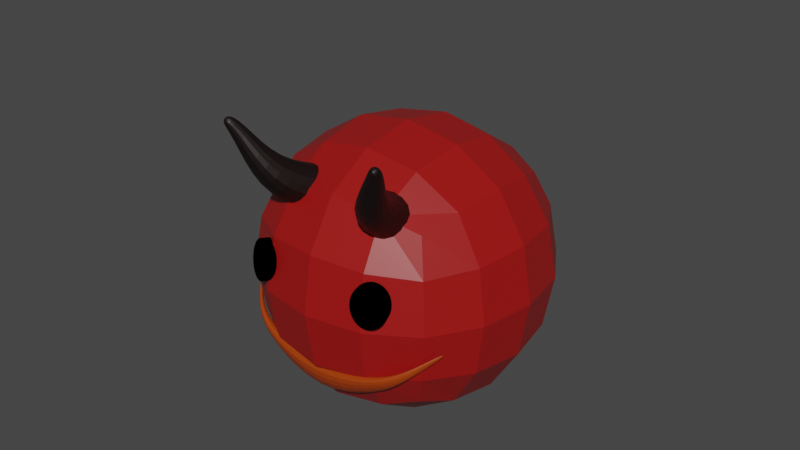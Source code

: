 # Source: EmotEvil.blend  (saved by Blender 2.82.7; exported with 4.5.12 LTS)
import bpy
from mathutils import Matrix  # noqa: F401  (used for matrix-valued properties, if any)

bpy.ops.wm.read_factory_settings(use_empty=True)
scene = bpy.context.scene
scene.name = 'Scene'

# ---- collections
col_collection = bpy.data.collections.new('Collection'); scene.collection.children.link(col_collection)

# ---- materials (node trees are filled in below, after node groups)
mat_material = bpy.data.materials.new('Material')
mat_material.alpha_threshold = 0.0
mat_material.use_transparent_shadow = False
mat_material.line_color = (0.0, 0.0, 0.0, 1.0)
mat_material_001 = bpy.data.materials.new('Material.001')
mat_material_001.use_transparent_shadow = False
mat_material_002 = bpy.data.materials.new('Material.002')
mat_material_002.use_transparent_shadow = False
mat_material_003 = bpy.data.materials.new('Material.003')
mat_material_003.use_transparent_shadow = False

# ---- material node trees
mat_material.use_nodes = True; mat_material.node_tree.nodes.clear()
_N = mat_material.node_tree.nodes; _L = mat_material.node_tree.links
n0 = _N.new('ShaderNodeOutputMaterial'); n0.name = 'Material Output'; n0.location = (300, 300)
n1 = _N.new('ShaderNodeBsdfPrincipled'); n1.name = 'Principled BSDF'; n1.location = (10, 300)
n1.distribution = 'GGX'
n1.subsurface_method = 'BURLEY'
n1.inputs[0].default_value = (0.3343, 0.006992, 0.005968, 1.0)
n1.inputs[2].default_value = 0.4
n1.inputs[3].default_value = 1.45
n1.inputs[27].default_value = (0.0, 0.0, 0.0, 1.0)
n1.inputs[28].default_value = 1.0
_L.new(n1.outputs[0], n0.inputs[0])
n0.is_active_output = True
mat_material_001.use_nodes = True; mat_material_001.node_tree.nodes.clear()
_N = mat_material_001.node_tree.nodes; _L = mat_material_001.node_tree.links
n0 = _N.new('ShaderNodeOutputMaterial'); n0.name = 'Material Output'; n0.location = (300, 300)
n1 = _N.new('ShaderNodeEmission'); n1.name = 'Emission'; n1.location = (10, 300)
n1.inputs[0].default_value = (0.0, 0.0, 0.0, 1.0)
n1.inputs[1].default_value = 5.0
_L.new(n1.outputs[0], n0.inputs[0])
n0.is_active_output = True
mat_material_002.use_nodes = True; mat_material_002.node_tree.nodes.clear()
_N = mat_material_002.node_tree.nodes; _L = mat_material_002.node_tree.links
n0 = _N.new('ShaderNodeOutputMaterial'); n0.name = 'Material Output'; n0.location = (300, 300)
n1 = _N.new('ShaderNodeBsdfPrincipled'); n1.name = 'Principled BSDF'; n1.location = (10, 300)
n1.distribution = 'GGX'
n1.subsurface_method = 'BURLEY'
n1.inputs[0].default_value = (0.3757, 0.04504, 0.0, 1.0)
n1.inputs[3].default_value = 1.45
n1.inputs[27].default_value = (0.0, 0.0, 0.0, 1.0)
n1.inputs[28].default_value = 1.0
_L.new(n1.outputs[0], n0.inputs[0])
n0.is_active_output = True
mat_material_003.use_nodes = True; mat_material_003.node_tree.nodes.clear()
_N = mat_material_003.node_tree.nodes; _L = mat_material_003.node_tree.links
n0 = _N.new('ShaderNodeOutputMaterial'); n0.name = 'Material Output'; n0.location = (300, 300)
n1 = _N.new('ShaderNodeBsdfPrincipled'); n1.name = 'Principled BSDF'; n1.location = (10, 300)
n1.distribution = 'GGX'
n1.subsurface_method = 'BURLEY'
n1.inputs[0].default_value = (0.005605, 0.001518, 0.0009946, 1.0)
n1.inputs[3].default_value = 1.45
n1.inputs[27].default_value = (0.0, 0.0, 0.0, 1.0)
n1.inputs[28].default_value = 1.0
_L.new(n1.outputs[0], n0.inputs[0])
n0.is_active_output = True

# ---- world
world_world = bpy.data.worlds.new('World'); scene.world = world_world
world_world.use_nodes = True; world_world.node_tree.nodes.clear()
_N = world_world.node_tree.nodes; _L = world_world.node_tree.links
n0 = _N.new('ShaderNodeOutputWorld'); n0.name = 'World Output'; n0.location = (300, 300)
n1 = _N.new('ShaderNodeBackground'); n1.name = 'Background'; n1.location = (10, 300)
n1.inputs[0].default_value = (0.05088, 0.05088, 0.05088, 1.0)
_L.new(n1.outputs[0], n0.inputs[0])
n0.is_active_output = True
world_world.color = (0.05088, 0.05088, 0.05088)
world_world.use_sun_shadow = False
world_world.sun_shadow_jitter_overblur = 0.0

# ---- meshes
me_cube = bpy.data.meshes.new('Cube')
me_cube.from_pydata([(1.0, 1.0, 1.0), (1.0, 1.0, -1.0), (1.0, -1.0, 1.0), (1.0, -1.0, -1.0), (-1.0, 1.0, 1.0), (-1.0, 1.0, -1.0), (-1.0, -1.0, 1.0), (-1.0, -1.0, -1.0)], [], [(0, 4, 6, 2), (3, 2, 6, 7), (7, 6, 4, 5), (5, 1, 3, 7), (1, 0, 2, 3), (5, 4, 0, 1)])
_uv = me_cube.uv_layers.new(name='UVMap')
_uv.uv.foreach_set('vector', [0.625, 0.5, 0.875, 0.5, 0.875, 0.75, 0.625, 0.75, 0.375, 0.75, 0.625, 0.75, 0.625, 1.0, 0.375, 1.0, 0.375, 0.0, 0.625, 0.0, 0.625, 0.25, 0.375, 0.25, 0.125, 0.5, 0.375, 0.5, 0.375, 0.75, 0.125, 0.75, 0.375, 0.5, 0.625, 0.5, 0.625, 0.75, 0.375, 0.75, 0.375, 0.25, 0.625, 0.25, 0.625, 0.5, 0.375, 0.5])
me_cube.materials.append(mat_material)
me_cube.use_remesh_preserve_volume = False
me_cube.use_remesh_preserve_attributes = False
me_cube.use_mirror_vertex_groups = False
me_cube.update()
me_cylinder = bpy.data.meshes.new('Cylinder')
me_cylinder.from_pydata([(0.0, 1.0, -1.0), (0.0, 1.0, 1.0), (0.1951, 0.9808, -1.0), (0.1951, 0.9808, 1.0), (0.3827, 0.9239, -1.0), (0.3827, 0.9239, 1.0), (0.5556, 0.8315, -1.0), (0.5556, 0.8315, 1.0), (0.7071, 0.7071, -1.0), (0.7071, 0.7071, 1.0), (0.8315, 0.5556, -1.0), (0.8315, 0.5556, 1.0), (0.9239, 0.3827, -1.0), (0.9239, 0.3827, 1.0), (0.9808, 0.1951, -1.0), (0.9808, 0.1951, 1.0), (1.0, 7.55e-08, -1.0), (1.0, 7.55e-08, 1.0), (0.9808, -0.1951, -1.0), (0.9808, -0.1951, 1.0), (0.9239, -0.3827, -1.0), (0.9239, -0.3827, 1.0), (0.8315, -0.5556, -1.0), (0.8315, -0.5556, 1.0), (0.7071, -0.7071, -1.0), (0.7071, -0.7071, 1.0), (0.5556, -0.8315, -1.0), (0.5556, -0.8315, 1.0), (0.3827, -0.9239, -1.0), (0.3827, -0.9239, 1.0), (0.1951, -0.9808, -1.0), (0.1951, -0.9808, 1.0), (-3.258e-07, -1.0, -1.0), (-3.258e-07, -1.0, 1.0), (-0.1951, -0.9808, -1.0), (-0.1951, -0.9808, 1.0), (-0.3827, -0.9239, -1.0), (-0.3827, -0.9239, 1.0), (-0.5556, -0.8315, -1.0), (-0.5556, -0.8315, 1.0), (-0.7071, -0.7071, -1.0), (-0.7071, -0.7071, 1.0), (-0.8315, -0.5556, -1.0), (-0.8315, -0.5556, 1.0), (-0.9239, -0.3827, -1.0), (-0.9239, -0.3827, 1.0), (-0.9808, -0.1951, -1.0), (-0.9808, -0.1951, 1.0), (-1.0, 9.656e-07, -1.0), (-1.0, 9.656e-07, 1.0), (-0.9808, 0.1951, -1.0), (-0.9808, 0.1951, 1.0), (-0.9239, 0.3827, -1.0), (-0.9239, 0.3827, 1.0), (-0.8315, 0.5556, -1.0), (-0.8315, 0.5556, 1.0), (-0.7071, 0.7071, -1.0), (-0.7071, 0.7071, 1.0), (-0.5556, 0.8315, -1.0), (-0.5556, 0.8315, 1.0), (-0.3827, 0.9239, -1.0), (-0.3827, 0.9239, 1.0), (-0.1951, 0.9808, -1.0), (-0.1951, 0.9808, 1.0)], [], [(0, 1, 3, 2), (2, 3, 5, 4), (4, 5, 7, 6), (6, 7, 9, 8), (8, 9, 11, 10), (10, 11, 13, 12), (12, 13, 15, 14), (14, 15, 17, 16), (16, 17, 19, 18), (18, 19, 21, 20), (20, 21, 23, 22), (22, 23, 25, 24), (24, 25, 27, 26), (26, 27, 29, 28), (28, 29, 31, 30), (30, 31, 33, 32), (32, 33, 35, 34), (34, 35, 37, 36), (36, 37, 39, 38), (38, 39, 41, 40), (40, 41, 43, 42), (42, 43, 45, 44), (44, 45, 47, 46), (46, 47, 49, 48), (48, 49, 51, 50), (50, 51, 53, 52), (52, 53, 55, 54), (54, 55, 57, 56), (56, 57, 59, 58), (58, 59, 61, 60), (3, 1, 63, 61, 59, 57, 55, 53, 51, 49, 47, 45, 43, 41, 39, 37, 35, 33, 31, 29, 27, 25, 23, 21, 19, 17, 15, 13, 11, 9, 7, 5), (60, 61, 63, 62), (62, 63, 1, 0), (0, 2, 4, 6, 8, 10, 12, 14, 16, 18, 20, 22, 24, 26, 28, 30, 32, 34, 36, 38, 40, 42, 44, 46, 48, 50, 52, 54, 56, 58, 60, 62)])
_uv = me_cylinder.uv_layers.new(name='UVMap')
_uv.uv.foreach_set('vector', [1.0, 0.5, 1.0, 1.0, 0.9688, 1.0, 0.9688, 0.5, 0.9688, 0.5, 0.9688, 1.0, 0.9375, 1.0, 0.9375, 0.5, 0.9375, 0.5, 0.9375, 1.0, 0.9062, 1.0, 0.9062, 0.5, 0.9062, 0.5, 0.9062, 1.0, 0.875, 1.0, 0.875, 0.5, 0.875, 0.5, 0.875, 1.0, 0.8438, 1.0, 0.8438, 0.5, 0.8438, 0.5, 0.8438, 1.0, 0.8125, 1.0, 0.8125, 0.5, 0.8125, 0.5, 0.8125, 1.0, 0.7812, 1.0, 0.7812, 0.5, 0.7812, 0.5, 0.7812, 1.0, 0.75, 1.0, 0.75, 0.5, 0.75, 0.5, 0.75, 1.0, 0.7188, 1.0, 0.7188, 0.5, 0.7188, 0.5, 0.7188, 1.0, 0.6875, 1.0, 0.6875, 0.5, 0.6875, 0.5, 0.6875, 1.0, 0.6562, 1.0, 0.6562, 0.5, 0.6562, 0.5, 0.6562, 1.0, 0.625, 1.0, 0.625, 0.5, 0.625, 0.5, 0.625, 1.0, 0.5938, 1.0, 0.5938, 0.5, 0.5938, 0.5, 0.5938, 1.0, 0.5625, 1.0, 0.5625, 0.5, 0.5625, 0.5, 0.5625, 1.0, 0.5312, 1.0, 0.5312, 0.5, 0.5312, 0.5, 0.5312, 1.0, 0.5, 1.0, 0.5, 0.5, 0.5, 0.5, 0.5, 1.0, 0.4688, 1.0, 0.4688, 0.5, 0.4688, 0.5, 0.4688, 1.0, 0.4375, 1.0, 0.4375, 0.5, 0.4375, 0.5, 0.4375, 1.0, 0.4062, 1.0, 0.4062, 0.5, 0.4062, 0.5, 0.4062, 1.0, 0.375, 1.0, 0.375, 0.5, 0.375, 0.5, 0.375, 1.0, 0.3438, 1.0, 0.3438, 0.5, 0.3438, 0.5, 0.3438, 1.0, 0.3125, 1.0, 0.3125, 0.5, 0.3125, 0.5, 0.3125, 1.0, 0.2812, 1.0, 0.2812, 0.5, 0.2812, 0.5, 0.2812, 1.0, 0.25, 1.0, 0.25, 0.5, 0.25, 0.5, 0.25, 1.0, 0.2188, 1.0, 0.2188, 0.5, 0.2188, 0.5, 0.2188, 1.0, 0.1875, 1.0, 0.1875, 0.5, 0.1875, 0.5, 0.1875, 1.0, 0.1562, 1.0, 0.1562, 0.5, 0.1562, 0.5, 0.1562, 1.0, 0.125, 1.0, 0.125, 0.5, 0.125, 0.5, 0.125, 1.0, 0.09375, 1.0, 0.09375, 0.5, 0.09375, 0.5, 0.09375, 1.0, 0.0625, 1.0, 0.0625, 0.5, 0.2968, 0.4854, 0.25, 0.49, 0.2032, 0.4854, 0.1582, 0.4717, 0.1167, 0.4496, 0.08029, 0.4197, 0.05045, 0.3833, 0.02827, 0.3418, 0.01461, 0.2968, 0.01, 0.25, 0.01461, 0.2032, 0.02827, 0.1582, 0.05045, 0.1167, 0.08029, 0.08029, 0.1167, 0.05045, 0.1582, 0.02827, 0.2032, 0.01461, 0.25, 0.01, 0.2968, 0.01461, 0.3418, 0.02827, 0.3833, 0.05045, 0.4197, 0.08029, 0.4496, 0.1167, 0.4717, 0.1582, 0.4854, 0.2032, 0.49, 0.25, 0.4854, 0.2968, 0.4717, 0.3418, 0.4496, 0.3833, 0.4197, 0.4197, 0.3833, 0.4496, 0.3418, 0.4717, 0.0625, 0.5, 0.0625, 1.0, 0.03125, 1.0, 0.03125, 0.5, 0.03125, 0.5, 0.03125, 1.0, 0.0, 1.0, 0.0, 0.5, 0.75, 0.49, 0.7968, 0.4854, 0.8418, 0.4717, 0.8833, 0.4496, 0.9197, 0.4197, 0.9496, 0.3833, 0.9717, 0.3418, 0.9854, 0.2968, 0.99, 0.25, 0.9854, 0.2032, 0.9717, 0.1582, 0.9496, 0.1167, 0.9197, 0.08029, 0.8833, 0.05045, 0.8418, 0.02827, 0.7968, 0.01461, 0.75, 0.01, 0.7032, 0.01461, 0.6582, 0.02827, 0.6167, 0.05045, 0.5803, 0.08029, 0.5504, 0.1167, 0.5283, 0.1582, 0.5146, 0.2032, 0.51, 0.25, 0.5146, 0.2968, 0.5283, 0.3418, 0.5504, 0.3833, 0.5803, 0.4197, 0.6167, 0.4496, 0.6582, 0.4717, 0.7032, 0.4854])
me_cylinder.materials.append(mat_material_001)
me_cylinder.use_remesh_fix_poles = True
me_cylinder.use_remesh_preserve_attributes = False
me_cylinder.use_mirror_vertex_groups = False
me_cylinder.update()
me_cube_001 = bpy.data.meshes.new('Cube.001')
me_cube_001.from_pydata([(-0.6932, 0.3419, -0.01199), (-0.6932, 0.338, 0.009427), (-0.6932, 0.3558, -0.009427), (-0.6932, 0.3519, 0.01199), (0.6932, 0.2916, -0.01199), (0.6932, 0.2877, 0.009427), (0.6932, 0.3055, -0.009427), (0.6932, 0.3016, 0.01199), (-2.183e-05, 0.2024, -0.4372), (-2.186e-05, 0.1295, -0.2136), (-5.978e-05, 0.07628, -0.4701), (-2.161e-05, -0.003868, -0.2417), (0.357, 0.115, -0.1831), (0.3766, 0.1183, -0.3148), (0.3765, 0.1943, -0.303), (0.3541, 0.02787, -0.1979), (-0.3756, 0.2031, -0.3153), (-0.3589, 0.0552, -0.2087), (-0.3602, 0.137, -0.1945), (-0.3784, 0.1348, -0.3273), (0.5161, 0.1591, -0.1116), (0.5162, 0.1264, -0.1906), (0.5161, 0.1722, -0.1822), (0.5161, 0.1133, -0.12), (0.5972, 0.2132, -0.05784), (0.5972, 0.1908, -0.1117), (0.5972, 0.222, -0.1059), (0.5972, 0.1819, -0.0636), (-0.5199, 0.1985, -0.2021), (-0.5199, 0.1405, -0.1408), (-0.5199, 0.1856, -0.1325), (-0.5199, 0.1535, -0.2104), (-0.6065, 0.2667, -0.1337), (-0.6065, 0.2288, -0.0936), (-0.6065, 0.2583, -0.08816), (-0.6065, 0.2372, -0.1391)], [], [(0, 1, 3, 2), (26, 24, 7, 6), (6, 7, 5, 4), (35, 33, 1, 0), (26, 6, 4, 25), (34, 3, 1, 33), (12, 9, 11, 15), (16, 8, 10, 19), (13, 15, 11, 10), (16, 18, 9, 8), (21, 23, 15, 13), (20, 12, 15, 23), (8, 14, 13, 10), (8, 9, 12, 14), (28, 30, 18, 16), (28, 16, 19, 31), (9, 18, 17, 11), (10, 11, 17, 19), (24, 20, 23, 27), (25, 27, 23, 21), (14, 22, 21, 13), (14, 12, 20, 22), (4, 5, 27, 25), (7, 24, 27, 5), (22, 26, 25, 21), (22, 20, 24, 26), (32, 28, 31, 35), (32, 34, 30, 28), (18, 30, 29, 17), (19, 17, 29, 31), (2, 3, 34, 32), (2, 32, 35, 0), (30, 34, 33, 29), (31, 29, 33, 35)])
_uv = me_cube_001.uv_layers.new(name='UVMap')
_uv.uv.foreach_set('vector', [0.375, 0.0, 0.625, 0.0, 0.625, 0.25, 0.375, 0.25, 0.375, 0.4827, 0.625, 0.4827, 0.625, 0.5, 0.375, 0.5, 0.375, 0.5, 0.625, 0.5, 0.625, 0.75, 0.375, 0.75, 0.375, 0.9844, 0.625, 0.9844, 0.625, 1.0, 0.375, 1.0, 0.3577, 0.5, 0.375, 0.5, 0.375, 0.75, 0.3577, 0.75, 0.8594, 0.5, 0.875, 0.5, 0.875, 0.75, 0.8594, 0.75, 0.6875, 0.5, 0.75, 0.5, 0.75, 0.75, 0.6875, 0.75, 0.1875, 0.5, 0.25, 0.5, 0.25, 0.75, 0.1875, 0.75, 0.375, 0.8125, 0.625, 0.8125, 0.625, 0.875, 0.375, 0.875, 0.375, 0.3125, 0.625, 0.3125, 0.625, 0.375, 0.375, 0.375, 0.375, 0.7819, 0.625, 0.7819, 0.625, 0.8125, 0.375, 0.8125, 0.6569, 0.5, 0.6875, 0.5, 0.6875, 0.75, 0.6569, 0.75, 0.25, 0.5, 0.3125, 0.5, 0.3125, 0.75, 0.25, 0.75, 0.375, 0.375, 0.625, 0.375, 0.625, 0.4375, 0.375, 0.4375, 0.375, 0.2812, 0.625, 0.2812, 0.625, 0.3125, 0.375, 0.3125, 0.1562, 0.5, 0.1875, 0.5, 0.1875, 0.75, 0.1562, 0.75, 0.75, 0.5, 0.8125, 0.5, 0.8125, 0.75, 0.75, 0.75, 0.375, 0.875, 0.625, 0.875, 0.625, 0.9375, 0.375, 0.9375, 0.6423, 0.5, 0.6569, 0.5, 0.6569, 0.75, 0.6423, 0.75, 0.375, 0.7673, 0.625, 0.7673, 0.625, 0.7819, 0.375, 0.7819, 0.3125, 0.5, 0.3431, 0.5, 0.3431, 0.75, 0.3125, 0.75, 0.375, 0.4375, 0.625, 0.4375, 0.625, 0.4681, 0.375, 0.4681, 0.375, 0.75, 0.625, 0.75, 0.625, 0.7673, 0.375, 0.7673, 0.625, 0.5, 0.6423, 0.5, 0.6423, 0.75, 0.625, 0.75, 0.3431, 0.5, 0.3577, 0.5, 0.3577, 0.75, 0.3431, 0.75, 0.375, 0.4681, 0.625, 0.4681, 0.625, 0.4827, 0.375, 0.4827, 0.1406, 0.5, 0.1562, 0.5, 0.1562, 0.75, 0.1406, 0.75, 0.375, 0.2656, 0.625, 0.2656, 0.625, 0.2812, 0.375, 0.2812, 0.8125, 0.5, 0.8438, 0.5, 0.8438, 0.75, 0.8125, 0.75, 0.375, 0.9375, 0.625, 0.9375, 0.625, 0.9688, 0.375, 0.9687, 0.375, 0.25, 0.625, 0.25, 0.625, 0.2656, 0.375, 0.2656, 0.125, 0.5, 0.1406, 0.5, 0.1406, 0.75, 0.125, 0.75, 0.8438, 0.5, 0.8594, 0.5, 0.8594, 0.75, 0.8438, 0.75, 0.375, 0.9687, 0.625, 0.9688, 0.625, 0.9844, 0.375, 0.9844])
me_cube_001.materials.append(mat_material_002)
me_cube_001.use_remesh_fix_poles = True
me_cube_001.use_remesh_preserve_attributes = False
me_cube_001.use_mirror_vertex_groups = False
me_cube_001.update()
me_cube_002 = bpy.data.meshes.new('Cube.002')
me_cube_002.from_pydata([(-1.0, -1.0, -1.0), (-0.1776, -0.1776, 1.0), (-1.0, 1.0, -1.0), (-0.1776, 0.1776, 1.0), (1.0, -1.0, -1.0), (0.1776, -0.1776, 1.0), (1.0, 1.0, -1.0), (0.1776, 0.1776, 1.0), (-1.0, -1.0, -0.9894), (-1.0, 1.0, -0.9894), (1.0, 1.0, -0.9894), (1.0, -1.0, -0.9894), (-0.2866, -0.2866, 0.7363), (-0.2866, 0.2866, 0.7363), (0.2866, 0.2866, 0.7363), (0.2866, -0.2866, 0.7363), (-0.6283, -0.1111, -0.1355), (0.6583, -0.1111, -0.1355), (0.6583, -1.398, -0.1355), (-0.6283, -1.398, -0.1355)], [], [(12, 1, 3, 13), (13, 3, 7, 14), (14, 7, 5, 15), (15, 5, 1, 12), (2, 6, 4, 0), (7, 3, 1, 5), (4, 11, 8, 0), (6, 10, 11, 4), (2, 9, 10, 6), (0, 8, 9, 2), (18, 15, 12, 19), (17, 14, 15, 18), (16, 13, 14, 17), (19, 12, 13, 16), (8, 19, 16, 9), (9, 16, 17, 10), (10, 17, 18, 11), (11, 18, 19, 8)])
_uv = me_cube_002.uv_layers.new(name='UVMap')
_uv.uv.foreach_set('vector', [0.592, 0.0, 0.625, 0.0, 0.625, 0.25, 0.592, 0.25, 0.592, 0.25, 0.625, 0.25, 0.625, 0.5, 0.592, 0.5, 0.592, 0.5, 0.625, 0.5, 0.625, 0.75, 0.592, 0.75, 0.592, 0.75, 0.625, 0.75, 0.625, 1.0, 0.592, 1.0, 0.125, 0.5, 0.375, 0.5, 0.375, 0.75, 0.125, 0.75, 0.625, 0.5, 0.875, 0.5, 0.875, 0.75, 0.625, 0.75, 0.375, 0.75, 0.3763, 0.75, 0.3763, 1.0, 0.375, 1.0, 0.375, 0.5, 0.3763, 0.5, 0.3763, 0.75, 0.375, 0.75, 0.375, 0.25, 0.3763, 0.25, 0.3763, 0.5, 0.375, 0.5, 0.375, 0.0, 0.3763, 0.0, 0.3763, 0.25, 0.375, 0.25, 0.4842, 0.75, 0.592, 0.75, 0.592, 1.0, 0.4842, 1.0, 0.4842, 0.5, 0.592, 0.5, 0.592, 0.75, 0.4842, 0.75, 0.4842, 0.25, 0.592, 0.25, 0.592, 0.5, 0.4842, 0.5, 0.4842, 0.0, 0.592, 0.0, 0.592, 0.25, 0.4842, 0.25, 0.3763, 0.0, 0.4842, 0.0, 0.4842, 0.25, 0.3763, 0.25, 0.3763, 0.25, 0.4842, 0.25, 0.4842, 0.5, 0.3763, 0.5, 0.3763, 0.5, 0.4842, 0.5, 0.4842, 0.75, 0.3763, 0.75, 0.3763, 0.75, 0.4842, 0.75, 0.4842, 1.0, 0.3763, 1.0])
me_cube_002.materials.append(mat_material_003)
me_cube_002.use_remesh_fix_poles = True
me_cube_002.use_remesh_preserve_attributes = False
me_cube_002.use_mirror_vertex_groups = False
me_cube_002.update()

# ---- objects
ob_cube = bpy.data.objects.new('Cube', me_cube)
ob_cylinder = bpy.data.objects.new('Cylinder', me_cylinder)
ob_cube_001 = bpy.data.objects.new('Cube.001', me_cube_001)
ob_cube_002 = bpy.data.objects.new('Cube.002', me_cube_002)

# ---- transforms, parenting, visibility, modifiers, constraints
ob_cube.location = (0.0, 0.0, 0.0008299)
ob_cube.scale = (1.0, 1.0, 0.9996)
ob_cube.lock_rotations_4d = False
ob_cube.empty_display_type = 'ARROWS'
ob_cube.lineart.crease_threshold = 0.0
_m = ob_cube.modifiers.new('Subdivision', 'SUBSURF')
_m.uv_smooth = 'PRESERVE_CORNERS'
_m.levels = 3
_m.show_only_control_edges = False
ob_cylinder.location = (0.3635, -0.7217, 0.1603)
ob_cylinder.rotation_euler = (1.408, -0.03769, 0.377)
ob_cylinder.scale = (0.1014, 0.121, 0.05552)
ob_cylinder.lineart.crease_threshold = 0.0
_m = ob_cylinder.modifiers.new('Mirror', 'MIRROR')
_m.mirror_object = ob_cube
ob_cube_001.location = (-0.01474, -0.8158, -0.1149)
ob_cube_001.scale = (1.0, 1.0, 0.9996)
ob_cube_001.lineart.crease_threshold = 0.0
_m = ob_cube_001.modifiers.new('Subdivision', 'SUBSURF')
_m.uv_smooth = 'PRESERVE_CORNERS'
_m.levels = 2
_m.show_only_control_edges = False
ob_cube_002.location = (0.3837, -0.6499, 0.7504)
ob_cube_002.rotation_euler = (0.6691, 0.4662, 0.0)
ob_cube_002.scale = (0.1544, 0.1552, 0.3277)
ob_cube_002.lineart.crease_threshold = 0.0
_m = ob_cube_002.modifiers.new('Subdivision', 'SUBSURF')
_m.uv_smooth = 'PRESERVE_CORNERS'
_m.show_only_control_edges = False
_m = ob_cube_002.modifiers.new('Mirror', 'MIRROR')
_m.mirror_object = ob_cube

# ---- collection membership
col_collection.objects.link(ob_cube)
col_collection.objects.link(ob_cylinder)
col_collection.objects.link(ob_cube_001)
col_collection.objects.link(ob_cube_002)

# ---- scene / render settings (as saved in the file)
scene.frame_start = 0; scene.frame_end = 140; scene.frame_set(120)
scene.render.engine = 'BLENDER_EEVEE_NEXT'
scene.cycles.use_denoising = False
scene.cycles.samples = 128
scene.cycles.sampling_pattern = 'TABULATED_SOBOL'
scene.cycles.use_adaptive_sampling = False
scene.cycles.use_light_tree = False
scene.view_settings.view_transform = 'Filmic'
bpy.context.view_layer.update()

# ---- added for rendering (the .blend has no active camera and no usable light): camera, sun
cam_auto = bpy.data.cameras.new('AutoCamera')
cam_auto.lens = 50.0
cam_auto.sensor_width = 36.0
cam_auto.clip_end = 1000.0
ob_auto_camera = bpy.data.objects.new('AutoCamera', cam_auto)
scene.collection.objects.link(ob_auto_camera)
ob_auto_camera.location = (3.52933, -4.30132, 3.04991)
ob_auto_camera.rotation_euler = (1.09748, -7.21219e-08, 0.694738)
scene.camera = ob_auto_camera
light_auto_sun = bpy.data.lights.new('AutoSun', 'SUN')
light_auto_sun.energy = 3.0
light_auto_sun.angle = 0.0523599
ob_auto_sun = bpy.data.objects.new('AutoSun', light_auto_sun)
scene.collection.objects.link(ob_auto_sun)
ob_auto_sun.rotation_euler = (0.872665, 0.174533, 0.523599)
bpy.context.view_layer.update()
